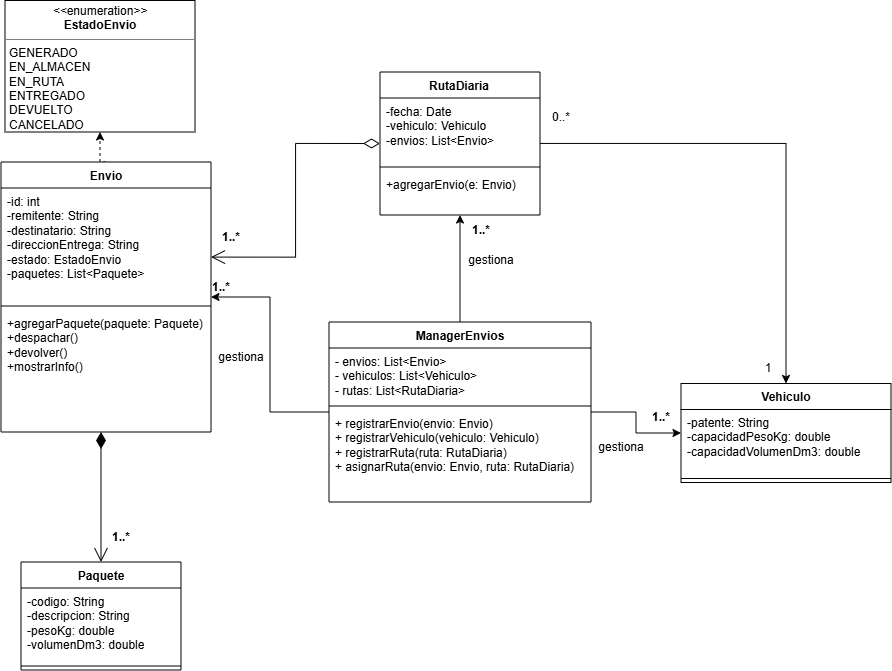

The diagram above was exported from draw.io. Its source (the exported page's mxGraphModel, read from the mxfile embedded in the PNG):
<mxGraphModel dx="1157" dy="844" grid="1" gridSize="10" guides="1" tooltips="1" connect="1" arrows="1" fold="1" page="1" pageScale="1" pageWidth="827" pageHeight="1169" math="0" shadow="0">
  <root>
    <mxCell id="0" />
    <mxCell id="1" parent="0" />
    <mxCell id="4T4T4tk9_JFxDqeVTXxd-41" edge="1" parent="1" source="4T4T4tk9_JFxDqeVTXxd-5" style="edgeStyle=orthogonalEdgeStyle;rounded=0;orthogonalLoop=1;jettySize=auto;html=1;exitX=0.5;exitY=0;exitDx=0;exitDy=0;entryX=0.5;entryY=1;entryDx=0;entryDy=0;dashed=1;" target="4T4T4tk9_JFxDqeVTXxd-39">
      <mxGeometry relative="1" as="geometry" />
    </mxCell>
    <mxCell id="4T4T4tk9_JFxDqeVTXxd-5" parent="1" style="swimlane;fontStyle=1;align=center;verticalAlign=top;childLayout=stackLayout;horizontal=1;startSize=26;horizontalStack=0;resizeParent=1;resizeParentMax=0;resizeLast=0;collapsible=1;marginBottom=0;whiteSpace=wrap;html=1;" value="Envio" vertex="1">
      <mxGeometry height="270" width="210" x="30" y="210" as="geometry" />
    </mxCell>
    <mxCell id="4T4T4tk9_JFxDqeVTXxd-6" parent="4T4T4tk9_JFxDqeVTXxd-5" style="text;strokeColor=none;fillColor=none;align=left;verticalAlign=top;spacingLeft=4;spacingRight=4;overflow=hidden;rotatable=0;points=[[0,0.5],[1,0.5]];portConstraint=eastwest;whiteSpace=wrap;html=1;" value="&lt;span class=&quot;fontstyle0&quot;&gt;-id: int&lt;br&gt;-remitente: String&lt;br&gt;-destinatario: String&lt;br&gt;-direccionEntrega: String&lt;br&gt;-estado: EstadoEnvio&lt;br&gt;-paquetes: List&amp;lt;Paquete&amp;gt;&lt;/span&gt; &lt;div&gt;&lt;br/&gt;&lt;/div&gt;" vertex="1">
      <mxGeometry height="114" width="210" y="26" as="geometry" />
    </mxCell>
    <mxCell id="4T4T4tk9_JFxDqeVTXxd-7" parent="4T4T4tk9_JFxDqeVTXxd-5" style="line;strokeWidth=1;fillColor=none;align=left;verticalAlign=middle;spacingTop=-1;spacingLeft=3;spacingRight=3;rotatable=0;labelPosition=right;points=[];portConstraint=eastwest;strokeColor=inherit;" value="" vertex="1">
      <mxGeometry height="8" width="210" y="140" as="geometry" />
    </mxCell>
    <mxCell id="4T4T4tk9_JFxDqeVTXxd-8" parent="4T4T4tk9_JFxDqeVTXxd-5" style="text;strokeColor=none;fillColor=none;align=left;verticalAlign=top;spacingLeft=4;spacingRight=4;overflow=hidden;rotatable=0;points=[[0,0.5],[1,0.5]];portConstraint=eastwest;whiteSpace=wrap;html=1;" value="&lt;span class=&quot;fontstyle0&quot;&gt;+agregarPaquete(paquete: Paquete)&lt;br&gt;+despachar()&lt;br&gt;+devolver()&lt;br&gt;+mostrarInfo()&lt;/span&gt;&lt;div&gt;&lt;br&gt;&lt;/div&gt;" vertex="1">
      <mxGeometry height="122" width="210" y="148" as="geometry" />
    </mxCell>
    <mxCell id="4T4T4tk9_JFxDqeVTXxd-9" parent="1" style="swimlane;fontStyle=1;align=center;verticalAlign=top;childLayout=stackLayout;horizontal=1;startSize=26;horizontalStack=0;resizeParent=1;resizeParentMax=0;resizeLast=0;collapsible=1;marginBottom=0;whiteSpace=wrap;html=1;" value="Paquete" vertex="1">
      <mxGeometry height="108" width="160" x="50" y="610" as="geometry" />
    </mxCell>
    <mxCell id="4T4T4tk9_JFxDqeVTXxd-10" parent="4T4T4tk9_JFxDqeVTXxd-9" style="text;strokeColor=none;fillColor=none;align=left;verticalAlign=top;spacingLeft=4;spacingRight=4;overflow=hidden;rotatable=0;points=[[0,0.5],[1,0.5]];portConstraint=eastwest;whiteSpace=wrap;html=1;" value="&lt;span class=&quot;fontstyle0&quot;&gt;-codigo: String&lt;br&gt;-descripcion: String&lt;br&gt;-pesoKg: double&lt;br&gt;-volumenDm3: double&lt;/span&gt; &lt;div&gt;&lt;br/&gt;&lt;/div&gt;" vertex="1">
      <mxGeometry height="74" width="160" y="26" as="geometry" />
    </mxCell>
    <mxCell id="4T4T4tk9_JFxDqeVTXxd-11" parent="4T4T4tk9_JFxDqeVTXxd-9" style="line;strokeWidth=1;fillColor=none;align=left;verticalAlign=middle;spacingTop=-1;spacingLeft=3;spacingRight=3;rotatable=0;labelPosition=right;points=[];portConstraint=eastwest;strokeColor=inherit;" value="" vertex="1">
      <mxGeometry height="8" width="160" y="100" as="geometry" />
    </mxCell>
    <mxCell id="4T4T4tk9_JFxDqeVTXxd-12" edge="1" parent="1" source="4T4T4tk9_JFxDqeVTXxd-13" style="edgeStyle=orthogonalEdgeStyle;rounded=0;orthogonalLoop=1;jettySize=auto;html=1;entryX=0.5;entryY=0;entryDx=0;entryDy=0;" target="4T4T4tk9_JFxDqeVTXxd-24">
      <mxGeometry relative="1" as="geometry" />
    </mxCell>
    <mxCell id="4T4T4tk9_JFxDqeVTXxd-13" parent="1" style="swimlane;fontStyle=1;align=center;verticalAlign=top;childLayout=stackLayout;horizontal=1;startSize=26;horizontalStack=0;resizeParent=1;resizeParentMax=0;resizeLast=0;collapsible=1;marginBottom=0;whiteSpace=wrap;html=1;" value="RutaDiaria" vertex="1">
      <mxGeometry height="143" width="160" x="409" y="120" as="geometry" />
    </mxCell>
    <mxCell id="4T4T4tk9_JFxDqeVTXxd-14" parent="4T4T4tk9_JFxDqeVTXxd-13" style="text;strokeColor=none;fillColor=none;align=left;verticalAlign=top;spacingLeft=4;spacingRight=4;overflow=hidden;rotatable=0;points=[[0,0.5],[1,0.5]];portConstraint=eastwest;whiteSpace=wrap;html=1;" value="&lt;span class=&quot;fontstyle0&quot;&gt;-fecha: Date&lt;br&gt;-vehiculo: Vehiculo&lt;br&gt;-envios: List&amp;lt;Envio&amp;gt;&lt;/span&gt; &lt;div&gt;&lt;br/&gt;&lt;/div&gt;" vertex="1">
      <mxGeometry height="65" width="160" y="26" as="geometry" />
    </mxCell>
    <mxCell id="4T4T4tk9_JFxDqeVTXxd-15" parent="4T4T4tk9_JFxDqeVTXxd-13" style="line;strokeWidth=1;fillColor=none;align=left;verticalAlign=middle;spacingTop=-1;spacingLeft=3;spacingRight=3;rotatable=0;labelPosition=right;points=[];portConstraint=eastwest;strokeColor=inherit;" value="" vertex="1">
      <mxGeometry height="8" width="160" y="91" as="geometry" />
    </mxCell>
    <mxCell id="4T4T4tk9_JFxDqeVTXxd-16" parent="4T4T4tk9_JFxDqeVTXxd-13" style="text;strokeColor=none;fillColor=none;align=left;verticalAlign=top;spacingLeft=4;spacingRight=4;overflow=hidden;rotatable=0;points=[[0,0.5],[1,0.5]];portConstraint=eastwest;whiteSpace=wrap;html=1;" value="&lt;span class=&quot;fontstyle0&quot;&gt;+agregarEnvio(e: Envio)&lt;/span&gt; &lt;div&gt;&lt;br/&gt;&lt;/div&gt;" vertex="1">
      <mxGeometry height="44" width="160" y="99" as="geometry" />
    </mxCell>
    <mxCell id="4T4T4tk9_JFxDqeVTXxd-17" edge="1" parent="1" source="4T4T4tk9_JFxDqeVTXxd-20" style="edgeStyle=orthogonalEdgeStyle;rounded=0;orthogonalLoop=1;jettySize=auto;html=1;entryX=1;entryY=0.5;entryDx=0;entryDy=0;fontStyle=1" target="4T4T4tk9_JFxDqeVTXxd-5">
      <mxGeometry relative="1" as="geometry" />
    </mxCell>
    <mxCell id="4T4T4tk9_JFxDqeVTXxd-18" edge="1" parent="1" source="4T4T4tk9_JFxDqeVTXxd-20" style="edgeStyle=orthogonalEdgeStyle;rounded=0;orthogonalLoop=1;jettySize=auto;html=1;exitX=0.5;exitY=0;exitDx=0;exitDy=0;entryX=0.5;entryY=1;entryDx=0;entryDy=0;" target="4T4T4tk9_JFxDqeVTXxd-13">
      <mxGeometry relative="1" as="geometry" />
    </mxCell>
    <mxCell id="4T4T4tk9_JFxDqeVTXxd-19" edge="1" parent="1" source="4T4T4tk9_JFxDqeVTXxd-20" style="edgeStyle=orthogonalEdgeStyle;rounded=0;orthogonalLoop=1;jettySize=auto;html=1;exitX=1;exitY=0.5;exitDx=0;exitDy=0;entryX=0;entryY=0.5;entryDx=0;entryDy=0;" target="4T4T4tk9_JFxDqeVTXxd-24">
      <mxGeometry relative="1" as="geometry" />
    </mxCell>
    <mxCell id="4T4T4tk9_JFxDqeVTXxd-20" parent="1" style="swimlane;fontStyle=1;align=center;verticalAlign=top;childLayout=stackLayout;horizontal=1;startSize=26;horizontalStack=0;resizeParent=1;resizeParentMax=0;resizeLast=0;collapsible=1;marginBottom=0;whiteSpace=wrap;html=1;" value="ManagerEnvios" vertex="1">
      <mxGeometry height="180" width="262" x="358" y="370" as="geometry" />
    </mxCell>
    <mxCell id="4T4T4tk9_JFxDqeVTXxd-21" parent="4T4T4tk9_JFxDqeVTXxd-20" style="text;strokeColor=none;fillColor=none;align=left;verticalAlign=top;spacingLeft=4;spacingRight=4;overflow=hidden;rotatable=0;points=[[0,0.5],[1,0.5]];portConstraint=eastwest;whiteSpace=wrap;html=1;" value="- envios: List&amp;lt;Envio&amp;gt;&lt;div&gt;- vehiculos: List&amp;lt;Vehiculo&amp;gt;&lt;/div&gt;&lt;div&gt;- rutas: List&amp;lt;RutaDiaria&amp;gt;&lt;/div&gt;" vertex="1">
      <mxGeometry height="54" width="262" y="26" as="geometry" />
    </mxCell>
    <mxCell id="4T4T4tk9_JFxDqeVTXxd-22" parent="4T4T4tk9_JFxDqeVTXxd-20" style="line;strokeWidth=1;fillColor=none;align=left;verticalAlign=middle;spacingTop=-1;spacingLeft=3;spacingRight=3;rotatable=0;labelPosition=right;points=[];portConstraint=eastwest;strokeColor=inherit;" value="" vertex="1">
      <mxGeometry height="8" width="262" y="80" as="geometry" />
    </mxCell>
    <mxCell id="4T4T4tk9_JFxDqeVTXxd-23" parent="4T4T4tk9_JFxDqeVTXxd-20" style="text;strokeColor=none;fillColor=none;align=left;verticalAlign=top;spacingLeft=4;spacingRight=4;overflow=hidden;rotatable=0;points=[[0,0.5],[1,0.5]];portConstraint=eastwest;whiteSpace=wrap;html=1;" value="&lt;div&gt;+ registrarEnvio(envio: Envio)&lt;/div&gt;&lt;div&gt;+ registrarVehiculo(vehiculo: Vehiculo)&lt;/div&gt;&lt;div&gt;+ registrarRuta(ruta: RutaDiaria)&lt;/div&gt;&lt;div&gt;+ asignarRuta(envio: Envio, ruta: RutaDiaria)&lt;/div&gt;" vertex="1">
      <mxGeometry height="92" width="262" y="88" as="geometry" />
    </mxCell>
    <mxCell id="4T4T4tk9_JFxDqeVTXxd-24" parent="1" style="swimlane;fontStyle=1;align=center;verticalAlign=top;childLayout=stackLayout;horizontal=1;startSize=26;horizontalStack=0;resizeParent=1;resizeParentMax=0;resizeLast=0;collapsible=1;marginBottom=0;whiteSpace=wrap;html=1;" value="Vehiculo" vertex="1">
      <mxGeometry height="99" width="210" x="710" y="431.5" as="geometry" />
    </mxCell>
    <mxCell id="4T4T4tk9_JFxDqeVTXxd-25" parent="4T4T4tk9_JFxDqeVTXxd-24" style="text;strokeColor=none;fillColor=none;align=left;verticalAlign=top;spacingLeft=4;spacingRight=4;overflow=hidden;rotatable=0;points=[[0,0.5],[1,0.5]];portConstraint=eastwest;whiteSpace=wrap;html=1;" value="&lt;span class=&quot;fontstyle0&quot;&gt;-patente: String&lt;br&gt;-capacidadPesoKg: double&lt;br&gt;-capacidadVolumenDm3: double&lt;/span&gt; &lt;div&gt;&lt;br/&gt;&lt;/div&gt;" vertex="1">
      <mxGeometry height="65" width="210" y="26" as="geometry" />
    </mxCell>
    <mxCell id="4T4T4tk9_JFxDqeVTXxd-26" parent="4T4T4tk9_JFxDqeVTXxd-24" style="line;strokeWidth=1;fillColor=none;align=left;verticalAlign=middle;spacingTop=-1;spacingLeft=3;spacingRight=3;rotatable=0;labelPosition=right;points=[];portConstraint=eastwest;strokeColor=inherit;" value="" vertex="1">
      <mxGeometry height="8" width="210" y="91" as="geometry" />
    </mxCell>
    <mxCell id="4T4T4tk9_JFxDqeVTXxd-27" edge="1" parent="1" style="endArrow=open;html=1;endSize=12;startArrow=diamondThin;startSize=14;startFill=1;edgeStyle=orthogonalEdgeStyle;align=left;verticalAlign=bottom;rounded=0;entryX=0.5;entryY=0;entryDx=0;entryDy=0;" target="4T4T4tk9_JFxDqeVTXxd-9" value="">
      <mxGeometry relative="1" x="0.0551" y="78" as="geometry">
        <mxPoint x="-3" y="-23" as="offset" />
        <mxPoint x="130" y="480" as="sourcePoint" />
        <mxPoint x="290" y="480" as="targetPoint" />
      </mxGeometry>
    </mxCell>
    <mxCell id="4T4T4tk9_JFxDqeVTXxd-28" parent="1" style="text;html=1;whiteSpace=wrap;strokeColor=none;fillColor=none;align=center;verticalAlign=middle;rounded=0;fontStyle=1" value="1..*" vertex="1">
      <mxGeometry height="30" width="60" x="120" y="570" as="geometry" />
    </mxCell>
    <mxCell id="4T4T4tk9_JFxDqeVTXxd-29" parent="1" style="text;html=1;whiteSpace=wrap;strokeColor=none;fillColor=none;align=center;verticalAlign=middle;rounded=0;fontStyle=1" value="1..*" vertex="1">
      <mxGeometry height="30" width="60" x="220" y="320" as="geometry" />
    </mxCell>
    <mxCell id="4T4T4tk9_JFxDqeVTXxd-30" parent="1" style="text;html=1;whiteSpace=wrap;strokeColor=none;fillColor=none;align=center;verticalAlign=middle;rounded=0;" value="gestiona" vertex="1">
      <mxGeometry height="30" width="60" x="240" y="390" as="geometry" />
    </mxCell>
    <mxCell id="4T4T4tk9_JFxDqeVTXxd-31" parent="1" style="text;html=1;whiteSpace=wrap;strokeColor=none;fillColor=none;align=center;verticalAlign=middle;rounded=0;fontStyle=1" value="1..*" vertex="1">
      <mxGeometry height="30" width="60" x="230" y="270" as="geometry" />
    </mxCell>
    <mxCell id="4T4T4tk9_JFxDqeVTXxd-32" edge="1" parent="1" source="4T4T4tk9_JFxDqeVTXxd-13" style="endArrow=open;html=1;endSize=12;startArrow=diamondThin;startSize=14;startFill=0;edgeStyle=orthogonalEdgeStyle;align=left;verticalAlign=bottom;rounded=0;exitX=0;exitY=0.5;exitDx=0;exitDy=0;entryX=1;entryY=0.606;entryDx=0;entryDy=0;entryPerimeter=0;" target="4T4T4tk9_JFxDqeVTXxd-6" value="">
      <mxGeometry relative="1" x="-0.0589" y="35" as="geometry">
        <mxPoint as="offset" />
        <mxPoint x="160" y="180" as="sourcePoint" />
        <mxPoint x="320" y="180" as="targetPoint" />
      </mxGeometry>
    </mxCell>
    <mxCell id="4T4T4tk9_JFxDqeVTXxd-33" parent="1" style="text;html=1;whiteSpace=wrap;strokeColor=none;fillColor=none;align=center;verticalAlign=middle;rounded=0;" value="gestiona" vertex="1">
      <mxGeometry height="30" width="60" x="620" y="480" as="geometry" />
    </mxCell>
    <mxCell id="4T4T4tk9_JFxDqeVTXxd-34" parent="1" style="text;html=1;whiteSpace=wrap;strokeColor=none;fillColor=none;align=center;verticalAlign=middle;rounded=0;" value="&lt;b&gt;1..*&lt;/b&gt;" vertex="1">
      <mxGeometry height="30" width="60" x="660" y="450" as="geometry" />
    </mxCell>
    <mxCell id="4T4T4tk9_JFxDqeVTXxd-35" parent="1" style="text;html=1;whiteSpace=wrap;strokeColor=none;fillColor=none;align=center;verticalAlign=middle;rounded=0;" value="gestiona&lt;div&gt;&lt;br&gt;&lt;/div&gt;" vertex="1">
      <mxGeometry height="30" width="60" x="490" y="300" as="geometry" />
    </mxCell>
    <mxCell id="4T4T4tk9_JFxDqeVTXxd-36" parent="1" style="text;html=1;whiteSpace=wrap;strokeColor=none;fillColor=none;align=center;verticalAlign=middle;rounded=0;fontStyle=1" value="1..*" vertex="1">
      <mxGeometry height="30" width="60" x="480" y="263" as="geometry" />
    </mxCell>
    <mxCell id="4T4T4tk9_JFxDqeVTXxd-37" parent="1" style="text;html=1;whiteSpace=wrap;strokeColor=none;fillColor=none;align=center;verticalAlign=middle;rounded=0;" value="0..*" vertex="1">
      <mxGeometry height="30" width="60" x="560" y="150" as="geometry" />
    </mxCell>
    <mxCell id="4T4T4tk9_JFxDqeVTXxd-38" parent="1" style="text;html=1;whiteSpace=wrap;strokeColor=none;fillColor=none;align=center;verticalAlign=middle;rounded=0;" value="1" vertex="1">
      <mxGeometry height="30" width="60" x="767" y="401.5" as="geometry" />
    </mxCell>
    <mxCell id="4T4T4tk9_JFxDqeVTXxd-39" parent="1" style="verticalAlign=top;align=left;overflow=fill;html=1;whiteSpace=wrap;" value="&lt;p style=&quot;margin:0px;margin-top:4px;text-align:center;&quot;&gt;&lt;i&gt;&amp;lt;&amp;lt;&lt;/i&gt;enumeration&lt;i&gt;&amp;gt;&amp;gt;&lt;/i&gt;&lt;br&gt;&lt;b&gt;EstadoEnvio&lt;/b&gt;&lt;/p&gt;&lt;hr size=&quot;1&quot; style=&quot;border-style:solid;&quot;&gt;&lt;p style=&quot;margin:0px;margin-left:4px;&quot;&gt;&lt;span class=&quot;fontstyle0&quot;&gt;GENERADO&lt;/span&gt;&lt;/p&gt;&lt;p style=&quot;margin:0px;margin-left:4px;&quot;&gt;&lt;span class=&quot;fontstyle0&quot;&gt;EN_ALMACEN&lt;/span&gt;&lt;/p&gt;&lt;p style=&quot;margin:0px;margin-left:4px;&quot;&gt;&lt;span class=&quot;fontstyle0&quot;&gt;EN_RUTA&lt;/span&gt;&lt;/p&gt;&lt;p style=&quot;margin:0px;margin-left:4px;&quot;&gt;&lt;span class=&quot;fontstyle0&quot;&gt;ENTREGADO&lt;/span&gt;&lt;/p&gt;&lt;p style=&quot;margin:0px;margin-left:4px;&quot;&gt;&lt;span class=&quot;fontstyle0&quot;&gt;DEVUELTO&lt;/span&gt;&lt;/p&gt;&lt;p style=&quot;margin:0px;margin-left:4px;&quot;&gt;&lt;span class=&quot;fontstyle0&quot;&gt;CANCELADO&lt;/span&gt; &lt;br&gt;&lt;br style=&quot;font-variant: normal; line-height: normal; text-align: -webkit-auto; text-size-adjust: auto;&quot;&gt;&lt;/p&gt;" vertex="1">
      <mxGeometry height="131.5" width="190" x="34" y="48.5" as="geometry" />
    </mxCell>
  </root>
</mxGraphModel>